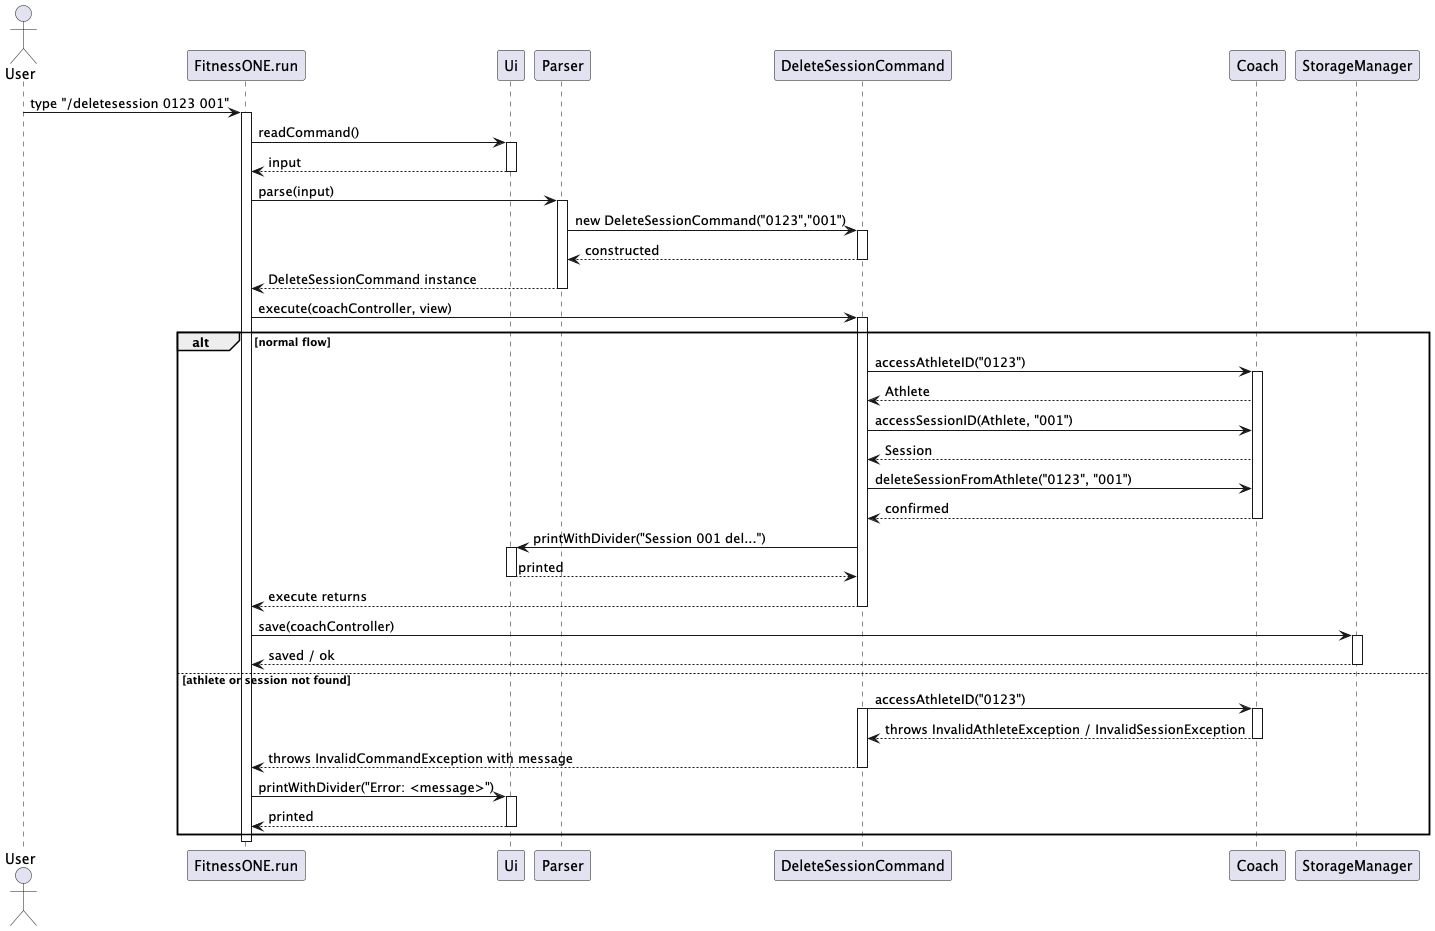

The diagram above was rendered by PlantUML. Its source (embedded in the PNG):
@startuml
actor User
participant FitnessONE as "FitnessONE.run"
participant Ui as "Ui"
participant Parser as "Parser"
participant DeleteSessionCmd as "DeleteSessionCommand"
participant Coach as "Coach"
participant Storage as "StorageManager"

User -> FitnessONE : type "/deletesession 0123 001"
activate FitnessONE

FitnessONE -> Ui : readCommand()
activate Ui
Ui --> FitnessONE : input
deactivate Ui

FitnessONE -> Parser : parse(input)
activate Parser
' Parser constructs the command so the command's activation bar is attached to its header
Parser -> DeleteSessionCmd ++ : new DeleteSessionCommand("0123","001")
DeleteSessionCmd --> Parser -- : constructed
Parser --> FitnessONE : DeleteSessionCommand instance
deactivate Parser

FitnessONE -> DeleteSessionCmd : execute(coachController, view)
activate DeleteSessionCmd

alt normal flow
    DeleteSessionCmd -> Coach : accessAthleteID("0123")
    activate Coach
    Coach --> DeleteSessionCmd : Athlete

    DeleteSessionCmd -> Coach : accessSessionID(Athlete, "001")
    Coach --> DeleteSessionCmd : Session

    DeleteSessionCmd -> Coach : deleteSessionFromAthlete("0123", "001")
    Coach --> DeleteSessionCmd : confirmed
    deactivate Coach

    DeleteSessionCmd -> Ui : printWithDivider("Session 001 del...")
    activate Ui
    Ui --> DeleteSessionCmd : printed
    deactivate Ui

    DeleteSessionCmd --> FitnessONE : execute returns
    deactivate DeleteSessionCmd

    FitnessONE -> Storage : save(coachController)
    activate Storage
    Storage --> FitnessONE : saved / ok
    deactivate Storage
else athlete or session not found

    DeleteSessionCmd -> Coach : accessAthleteID("0123")
    activate DeleteSessionCmd
    activate Coach
    Coach --> DeleteSessionCmd : throws InvalidAthleteException / InvalidSessionException
    deactivate Coach

    DeleteSessionCmd --> FitnessONE : throws InvalidCommandException with message
    deactivate DeleteSessionCmd

    FitnessONE -> Ui : printWithDivider("Error: <message>")
    activate Ui
    Ui --> FitnessONE : printed
    deactivate Ui
end

deactivate FitnessONE
@enduml